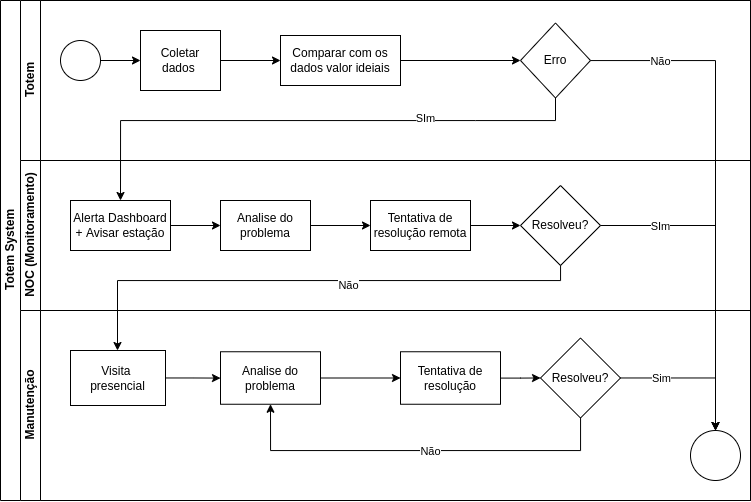

The diagram above was exported from draw.io. Its source (the exported page's mxGraphModel, read from the mxfile embedded in the PNG):
<mxGraphModel dx="1021" dy="495" grid="1" gridSize="10" guides="1" tooltips="1" connect="1" arrows="1" fold="1" page="1" pageScale="1" pageWidth="827" pageHeight="1169" math="0" shadow="0">
  <root>
    <mxCell id="0" />
    <mxCell id="1" parent="0" />
    <mxCell id="dNxyNK7c78bLwvsdeMH5-19" value="Totem System" style="swimlane;html=1;childLayout=stackLayout;resizeParent=1;resizeParentMax=0;horizontal=0;startSize=20;horizontalStack=0;" parent="1" vertex="1">
      <mxGeometry x="120" y="120" width="750" height="500" as="geometry" />
    </mxCell>
    <mxCell id="dNxyNK7c78bLwvsdeMH5-20" value="Totem" style="swimlane;html=1;startSize=20;horizontal=0;" parent="dNxyNK7c78bLwvsdeMH5-19" vertex="1">
      <mxGeometry x="20" width="730" height="160" as="geometry" />
    </mxCell>
    <mxCell id="dNxyNK7c78bLwvsdeMH5-25" value="" style="edgeStyle=orthogonalEdgeStyle;rounded=0;orthogonalLoop=1;jettySize=auto;html=1;" parent="dNxyNK7c78bLwvsdeMH5-20" source="dNxyNK7c78bLwvsdeMH5-23" target="dNxyNK7c78bLwvsdeMH5-24" edge="1">
      <mxGeometry relative="1" as="geometry" />
    </mxCell>
    <mxCell id="dNxyNK7c78bLwvsdeMH5-23" value="" style="ellipse;whiteSpace=wrap;html=1;" parent="dNxyNK7c78bLwvsdeMH5-20" vertex="1">
      <mxGeometry x="40" y="40" width="40" height="40" as="geometry" />
    </mxCell>
    <mxCell id="7XZH1q3JWWxHGrkbf92z-3" value="" style="edgeStyle=orthogonalEdgeStyle;rounded=0;orthogonalLoop=1;jettySize=auto;html=1;" edge="1" parent="dNxyNK7c78bLwvsdeMH5-20" source="dNxyNK7c78bLwvsdeMH5-24" target="7XZH1q3JWWxHGrkbf92z-2">
      <mxGeometry relative="1" as="geometry" />
    </mxCell>
    <mxCell id="dNxyNK7c78bLwvsdeMH5-24" value="Coletar dados&amp;nbsp;" style="rounded=0;whiteSpace=wrap;html=1;fontFamily=Helvetica;fontSize=12;fontColor=#000000;align=center;" parent="dNxyNK7c78bLwvsdeMH5-20" vertex="1">
      <mxGeometry x="120" y="30" width="80" height="60" as="geometry" />
    </mxCell>
    <mxCell id="7XZH1q3JWWxHGrkbf92z-8" value="" style="edgeStyle=orthogonalEdgeStyle;rounded=0;orthogonalLoop=1;jettySize=auto;html=1;" edge="1" parent="dNxyNK7c78bLwvsdeMH5-20" source="7XZH1q3JWWxHGrkbf92z-2" target="7XZH1q3JWWxHGrkbf92z-7">
      <mxGeometry relative="1" as="geometry" />
    </mxCell>
    <mxCell id="7XZH1q3JWWxHGrkbf92z-2" value="Comparar com os dados valor ideiais" style="rounded=0;whiteSpace=wrap;html=1;fontColor=#000000;" vertex="1" parent="dNxyNK7c78bLwvsdeMH5-20">
      <mxGeometry x="260" y="35" width="120" height="50" as="geometry" />
    </mxCell>
    <mxCell id="7XZH1q3JWWxHGrkbf92z-7" value="Erro" style="rhombus;whiteSpace=wrap;html=1;" vertex="1" parent="dNxyNK7c78bLwvsdeMH5-20">
      <mxGeometry x="500" y="22.5" width="70" height="75" as="geometry" />
    </mxCell>
    <mxCell id="dNxyNK7c78bLwvsdeMH5-21" value="NOC (Monitoramento)" style="swimlane;html=1;startSize=20;horizontal=0;" parent="dNxyNK7c78bLwvsdeMH5-19" vertex="1">
      <mxGeometry x="20" y="160" width="730" height="150" as="geometry" />
    </mxCell>
    <mxCell id="7XZH1q3JWWxHGrkbf92z-20" value="" style="edgeStyle=orthogonalEdgeStyle;rounded=0;orthogonalLoop=1;jettySize=auto;html=1;" edge="1" parent="dNxyNK7c78bLwvsdeMH5-21" source="7XZH1q3JWWxHGrkbf92z-14" target="7XZH1q3JWWxHGrkbf92z-19">
      <mxGeometry relative="1" as="geometry" />
    </mxCell>
    <mxCell id="7XZH1q3JWWxHGrkbf92z-14" value="Alerta Dashboard + Avisar estação" style="rounded=0;whiteSpace=wrap;html=1;" vertex="1" parent="dNxyNK7c78bLwvsdeMH5-21">
      <mxGeometry x="50" y="40" width="100" height="50" as="geometry" />
    </mxCell>
    <mxCell id="7XZH1q3JWWxHGrkbf92z-26" value="" style="edgeStyle=orthogonalEdgeStyle;rounded=0;orthogonalLoop=1;jettySize=auto;html=1;" edge="1" parent="dNxyNK7c78bLwvsdeMH5-21" source="7XZH1q3JWWxHGrkbf92z-19" target="7XZH1q3JWWxHGrkbf92z-25">
      <mxGeometry relative="1" as="geometry" />
    </mxCell>
    <mxCell id="7XZH1q3JWWxHGrkbf92z-19" value="Analise do problema" style="rounded=0;whiteSpace=wrap;html=1;" vertex="1" parent="dNxyNK7c78bLwvsdeMH5-21">
      <mxGeometry x="200" y="40" width="90" height="50" as="geometry" />
    </mxCell>
    <mxCell id="7XZH1q3JWWxHGrkbf92z-28" value="" style="edgeStyle=orthogonalEdgeStyle;rounded=0;orthogonalLoop=1;jettySize=auto;html=1;" edge="1" parent="dNxyNK7c78bLwvsdeMH5-21" source="7XZH1q3JWWxHGrkbf92z-25" target="7XZH1q3JWWxHGrkbf92z-27">
      <mxGeometry relative="1" as="geometry" />
    </mxCell>
    <mxCell id="7XZH1q3JWWxHGrkbf92z-25" value="Tentativa de resolução remota" style="rounded=0;whiteSpace=wrap;html=1;" vertex="1" parent="dNxyNK7c78bLwvsdeMH5-21">
      <mxGeometry x="350" y="40" width="100" height="50" as="geometry" />
    </mxCell>
    <mxCell id="7XZH1q3JWWxHGrkbf92z-27" value="Resolveu?" style="rhombus;whiteSpace=wrap;html=1;rounded=0;" vertex="1" parent="dNxyNK7c78bLwvsdeMH5-21">
      <mxGeometry x="500" y="25" width="80" height="80" as="geometry" />
    </mxCell>
    <mxCell id="7XZH1q3JWWxHGrkbf92z-9" value="" style="edgeStyle=orthogonalEdgeStyle;rounded=0;orthogonalLoop=1;jettySize=auto;html=1;entryX=0.5;entryY=0;entryDx=0;entryDy=0;" edge="1" parent="dNxyNK7c78bLwvsdeMH5-19" source="7XZH1q3JWWxHGrkbf92z-7" target="7XZH1q3JWWxHGrkbf92z-13">
      <mxGeometry relative="1" as="geometry">
        <mxPoint x="600" y="60" as="targetPoint" />
      </mxGeometry>
    </mxCell>
    <mxCell id="7XZH1q3JWWxHGrkbf92z-34" value="Não" style="edgeLabel;html=1;align=center;verticalAlign=middle;resizable=0;points=[];" vertex="1" connectable="0" parent="7XZH1q3JWWxHGrkbf92z-9">
      <mxGeometry x="-0.8708" y="-2" relative="1" as="geometry">
        <mxPoint x="38" y="-2" as="offset" />
      </mxGeometry>
    </mxCell>
    <mxCell id="7XZH1q3JWWxHGrkbf92z-17" style="edgeStyle=orthogonalEdgeStyle;rounded=0;orthogonalLoop=1;jettySize=auto;html=1;entryX=0.5;entryY=0;entryDx=0;entryDy=0;" edge="1" parent="dNxyNK7c78bLwvsdeMH5-19" source="7XZH1q3JWWxHGrkbf92z-7" target="7XZH1q3JWWxHGrkbf92z-14">
      <mxGeometry relative="1" as="geometry">
        <Array as="points">
          <mxPoint x="475" y="120" />
          <mxPoint x="115" y="120" />
        </Array>
      </mxGeometry>
    </mxCell>
    <mxCell id="7XZH1q3JWWxHGrkbf92z-18" value="SIm" style="edgeLabel;html=1;align=center;verticalAlign=middle;resizable=0;points=[];" vertex="1" connectable="0" parent="7XZH1q3JWWxHGrkbf92z-17">
      <mxGeometry x="-0.4327" y="-3" relative="1" as="geometry">
        <mxPoint as="offset" />
      </mxGeometry>
    </mxCell>
    <mxCell id="7XZH1q3JWWxHGrkbf92z-30" style="edgeStyle=orthogonalEdgeStyle;rounded=0;orthogonalLoop=1;jettySize=auto;html=1;entryX=0.5;entryY=0;entryDx=0;entryDy=0;" edge="1" parent="dNxyNK7c78bLwvsdeMH5-19" source="7XZH1q3JWWxHGrkbf92z-27" target="7XZH1q3JWWxHGrkbf92z-13">
      <mxGeometry relative="1" as="geometry">
        <Array as="points">
          <mxPoint x="715" y="225" />
        </Array>
      </mxGeometry>
    </mxCell>
    <mxCell id="7XZH1q3JWWxHGrkbf92z-32" value="SIm" style="edgeLabel;html=1;align=center;verticalAlign=middle;resizable=0;points=[];" vertex="1" connectable="0" parent="7XZH1q3JWWxHGrkbf92z-30">
      <mxGeometry x="-0.8905" y="-3" relative="1" as="geometry">
        <mxPoint x="42" y="-3" as="offset" />
      </mxGeometry>
    </mxCell>
    <mxCell id="7XZH1q3JWWxHGrkbf92z-41" style="edgeStyle=orthogonalEdgeStyle;rounded=0;orthogonalLoop=1;jettySize=auto;html=1;" edge="1" parent="dNxyNK7c78bLwvsdeMH5-19" source="7XZH1q3JWWxHGrkbf92z-27" target="7XZH1q3JWWxHGrkbf92z-38">
      <mxGeometry relative="1" as="geometry">
        <Array as="points">
          <mxPoint x="560" y="280" />
          <mxPoint x="117" y="280" />
        </Array>
      </mxGeometry>
    </mxCell>
    <mxCell id="7XZH1q3JWWxHGrkbf92z-42" value="Não" style="edgeLabel;html=1;align=center;verticalAlign=middle;resizable=0;points=[];" vertex="1" connectable="0" parent="7XZH1q3JWWxHGrkbf92z-41">
      <mxGeometry x="-0.1338" y="4" relative="1" as="geometry">
        <mxPoint as="offset" />
      </mxGeometry>
    </mxCell>
    <mxCell id="dNxyNK7c78bLwvsdeMH5-22" value="Manutenção" style="swimlane;html=1;startSize=20;horizontal=0;" parent="dNxyNK7c78bLwvsdeMH5-19" vertex="1">
      <mxGeometry x="20" y="310" width="730" height="190" as="geometry" />
    </mxCell>
    <mxCell id="7XZH1q3JWWxHGrkbf92z-13" value="" style="ellipse;whiteSpace=wrap;html=1;aspect=fixed;" vertex="1" parent="dNxyNK7c78bLwvsdeMH5-22">
      <mxGeometry x="670" y="120" width="50" height="50" as="geometry" />
    </mxCell>
    <mxCell id="7XZH1q3JWWxHGrkbf92z-55" value="" style="edgeStyle=orthogonalEdgeStyle;rounded=0;orthogonalLoop=1;jettySize=auto;html=1;" edge="1" parent="dNxyNK7c78bLwvsdeMH5-22" source="7XZH1q3JWWxHGrkbf92z-38" target="7XZH1q3JWWxHGrkbf92z-51">
      <mxGeometry relative="1" as="geometry" />
    </mxCell>
    <mxCell id="7XZH1q3JWWxHGrkbf92z-38" value="Visita &lt;br&gt;presencial" style="rounded=0;whiteSpace=wrap;html=1;" vertex="1" parent="dNxyNK7c78bLwvsdeMH5-22">
      <mxGeometry x="50" y="40" width="95" height="55" as="geometry" />
    </mxCell>
    <mxCell id="7XZH1q3JWWxHGrkbf92z-57" value="" style="edgeStyle=orthogonalEdgeStyle;rounded=0;orthogonalLoop=1;jettySize=auto;html=1;" edge="1" parent="dNxyNK7c78bLwvsdeMH5-22" source="7XZH1q3JWWxHGrkbf92z-51" target="7XZH1q3JWWxHGrkbf92z-56">
      <mxGeometry relative="1" as="geometry" />
    </mxCell>
    <mxCell id="7XZH1q3JWWxHGrkbf92z-51" value="Analise do problema" style="rounded=0;whiteSpace=wrap;html=1;" vertex="1" parent="dNxyNK7c78bLwvsdeMH5-22">
      <mxGeometry x="200" y="41.25" width="100" height="52.5" as="geometry" />
    </mxCell>
    <mxCell id="7XZH1q3JWWxHGrkbf92z-59" value="" style="edgeStyle=orthogonalEdgeStyle;rounded=0;orthogonalLoop=1;jettySize=auto;html=1;" edge="1" parent="dNxyNK7c78bLwvsdeMH5-22" source="7XZH1q3JWWxHGrkbf92z-56" target="7XZH1q3JWWxHGrkbf92z-58">
      <mxGeometry relative="1" as="geometry" />
    </mxCell>
    <mxCell id="7XZH1q3JWWxHGrkbf92z-56" value="Tentativa de resolução" style="rounded=0;whiteSpace=wrap;html=1;" vertex="1" parent="dNxyNK7c78bLwvsdeMH5-22">
      <mxGeometry x="380" y="41.25" width="100" height="52.5" as="geometry" />
    </mxCell>
    <mxCell id="7XZH1q3JWWxHGrkbf92z-61" style="edgeStyle=orthogonalEdgeStyle;rounded=0;orthogonalLoop=1;jettySize=auto;html=1;entryX=0.5;entryY=0;entryDx=0;entryDy=0;" edge="1" parent="dNxyNK7c78bLwvsdeMH5-22" source="7XZH1q3JWWxHGrkbf92z-58" target="7XZH1q3JWWxHGrkbf92z-13">
      <mxGeometry relative="1" as="geometry" />
    </mxCell>
    <mxCell id="7XZH1q3JWWxHGrkbf92z-62" value="Sim" style="edgeLabel;html=1;align=center;verticalAlign=middle;resizable=0;points=[];" vertex="1" connectable="0" parent="7XZH1q3JWWxHGrkbf92z-61">
      <mxGeometry x="-0.7705" relative="1" as="geometry">
        <mxPoint x="24" as="offset" />
      </mxGeometry>
    </mxCell>
    <mxCell id="7XZH1q3JWWxHGrkbf92z-63" style="edgeStyle=orthogonalEdgeStyle;rounded=0;orthogonalLoop=1;jettySize=auto;html=1;entryX=0.5;entryY=1;entryDx=0;entryDy=0;" edge="1" parent="dNxyNK7c78bLwvsdeMH5-22" source="7XZH1q3JWWxHGrkbf92z-58" target="7XZH1q3JWWxHGrkbf92z-51">
      <mxGeometry relative="1" as="geometry">
        <Array as="points">
          <mxPoint x="560" y="140" />
          <mxPoint x="250" y="140" />
        </Array>
      </mxGeometry>
    </mxCell>
    <mxCell id="7XZH1q3JWWxHGrkbf92z-65" value="Não" style="edgeLabel;html=1;align=center;verticalAlign=middle;resizable=0;points=[];" vertex="1" connectable="0" parent="7XZH1q3JWWxHGrkbf92z-63">
      <mxGeometry x="-0.7647" relative="1" as="geometry">
        <mxPoint x="-137" as="offset" />
      </mxGeometry>
    </mxCell>
    <mxCell id="7XZH1q3JWWxHGrkbf92z-58" value="Resolveu?" style="rhombus;whiteSpace=wrap;html=1;rounded=0;" vertex="1" parent="dNxyNK7c78bLwvsdeMH5-22">
      <mxGeometry x="520" y="27.5" width="80" height="80" as="geometry" />
    </mxCell>
  </root>
</mxGraphModel>